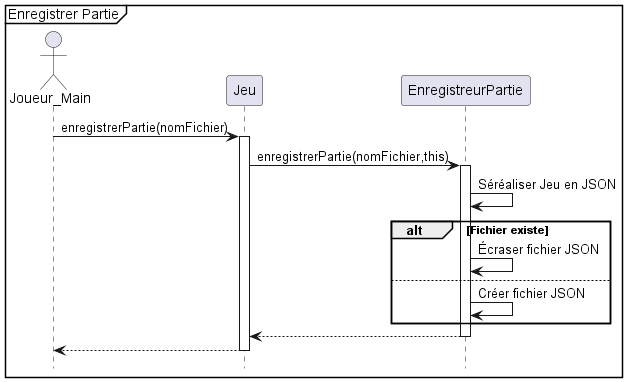

The diagram above was rendered by PlantUML. Its source (embedded in the PNG):
@startuml
hide footbox
mainframe Enregistrer Partie

actor Joueur_Main as joueur
participant Jeu
participant EnregistreurPartie


joueur -> Jeu : enregistrerPartie(nomFichier)
activate Jeu
Jeu -> EnregistreurPartie : enregistrerPartie(nomFichier,this)
activate EnregistreurPartie
EnregistreurPartie -> EnregistreurPartie : Séréaliser Jeu en JSON
alt Fichier existe
    EnregistreurPartie -> EnregistreurPartie: Écraser fichier JSON
   else
   EnregistreurPartie -> EnregistreurPartie: Créer fichier JSON
end

EnregistreurPartie --> Jeu
deactivate EnregistreurPartie
Jeu --> joueur
deactivate Jeu

@enduml